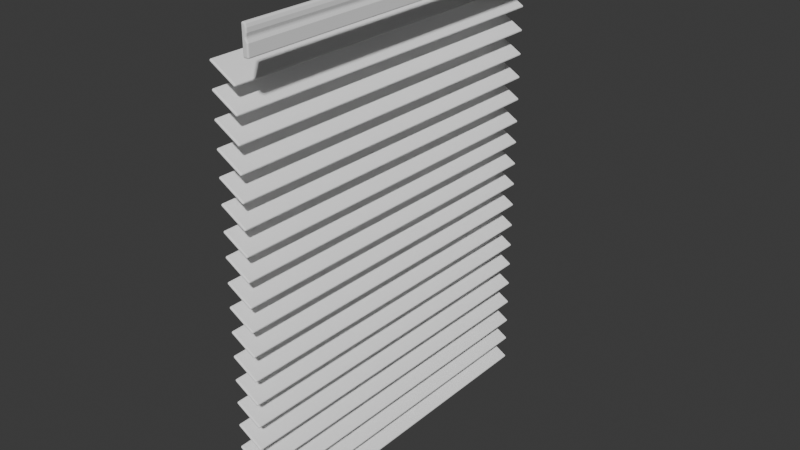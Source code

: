 # Source: Laundry_Room_Shades.blend  (saved by Blender 4.0.36; exported with 4.5.12 LTS)
import bpy
from mathutils import Matrix  # noqa: F401  (used for matrix-valued properties, if any)

bpy.ops.wm.read_factory_settings(use_empty=True)
scene = bpy.context.scene
scene.name = 'Scene'

# ---- collections
col_collection = bpy.data.collections.new('Collection'); scene.collection.children.link(col_collection)

# ---- materials (node trees are filled in below, after node groups)
mat_material_008 = bpy.data.materials.new('Material.008')
mat_material_008.use_transparent_shadow = False
mat_material_036 = bpy.data.materials.new('Material.036')
mat_material_036.use_transparent_shadow = False

# ---- material node trees
mat_material_008.use_nodes = True; mat_material_008.node_tree.nodes.clear()
_N = mat_material_008.node_tree.nodes; _L = mat_material_008.node_tree.links
n0 = _N.new('ShaderNodeBsdfPrincipled'); n0.name = 'Principled BSDF'; n0.location = (10, 300)
n0.inputs[0].default_value = (0.9001, 0.9001, 0.9001, 1.0)
n0.inputs[2].default_value = 0.0
n0.inputs[3].default_value = 1.0
n0.inputs[13].default_value = 0.3491
n0.inputs[25].default_value = 1.0
n1 = _N.new('ShaderNodeOutputMaterial'); n1.name = 'Material Output'; n1.location = (300, 300)
_L.new(n0.outputs[0], n1.inputs[0])
n1.is_active_output = True
mat_material_036.use_nodes = True; mat_material_036.node_tree.nodes.clear()
_N = mat_material_036.node_tree.nodes; _L = mat_material_036.node_tree.links
n0 = _N.new('ShaderNodeBsdfPrincipled'); n0.name = 'Principled BSDF'; n0.location = (10, 300)
n0.inputs[0].default_value = (1.0, 1.0, 1.0, 1.0)
n0.inputs[3].default_value = 1.45
n1 = _N.new('ShaderNodeOutputMaterial'); n1.name = 'Material Output'; n1.location = (300, 300)
_L.new(n0.outputs[0], n1.inputs[0])
n1.is_active_output = True

# ---- world
world_world = bpy.data.worlds.new('World'); scene.world = world_world
world_world.use_nodes = True; world_world.node_tree.nodes.clear()
_N = world_world.node_tree.nodes; _L = world_world.node_tree.links
n0 = _N.new('ShaderNodeOutputWorld'); n0.name = 'World Output'; n0.location = (300, 300)
n1 = _N.new('ShaderNodeBackground'); n1.name = 'Background'; n1.location = (10, 300)
n1.inputs[0].default_value = (0.05088, 0.05088, 0.05088, 1.0)
_L.new(n1.outputs[0], n0.inputs[0])
n0.is_active_output = True
world_world.color = (0.05088, 0.05088, 0.05088)
world_world.use_sun_shadow = False
world_world.sun_shadow_jitter_overblur = 0.0

# ---- meshes
me_cube_291 = bpy.data.meshes.new('Cube.291')
me_cube_291.from_pydata([(0.2081, 1.314, 1.171), (0.2081, 1.469, 1.171), (0.2081, 1.314, -1.156), (0.2081, 1.469, -1.156), (0.2405, 1.314, 1.171), (0.2303, 1.469, 1.171), (0.2405, 1.314, -1.156), (0.2303, 1.469, -1.156), (0.2081, 1.337, 1.171), (0.2081, 1.359, 1.171), (0.2081, 1.381, 1.171), (0.2081, 1.403, 1.171), (0.2081, 1.425, 1.171), (0.2081, 1.447, 1.171), (0.2081, 1.447, -1.156), (0.2081, 1.425, -1.156), (0.2081, 1.403, -1.156), (0.2081, 1.381, -1.156), (0.2081, 1.359, -1.156), (0.2081, 1.337, -1.156), (0.2366, 1.447, -1.156), (0.2366, 1.425, -1.156), (0.2303, 1.403, -1.156), (0.2405, 1.381, -1.156), (0.2405, 1.359, -1.156), (0.2405, 1.337, -1.156), (0.2366, 1.447, 1.171), (0.2366, 1.425, 1.171), (0.2303, 1.403, 1.171), (0.2405, 1.381, 1.171), (0.2405, 1.359, 1.171), (0.2405, 1.337, 1.171), (-0.08513, -1.28, -1.102), (-0.08513, -1.28, 1.101), (0.06896, -1.369, -1.102), (0.06896, -1.369, 1.101), (-0.09269, -1.293, -1.102), (-0.09269, -1.293, 1.101), (0.0614, -1.382, -1.102), (0.0614, -1.382, 1.101), (-0.08513, -1.139, -1.102), (-0.08513, -1.139, 1.101), (0.06896, -1.228, -1.102), (0.06896, -1.228, 1.101), (-0.09269, -1.152, -1.102), (-0.09269, -1.152, 1.101), (0.0614, -1.241, -1.102), (0.0614, -1.241, 1.101), (-0.08513, -1.002, -1.102), (-0.08513, -1.002, 1.101), (0.06896, -1.091, -1.102), (0.06896, -1.091, 1.101), (-0.09269, -1.015, -1.102), (-0.09269, -1.015, 1.101), (0.0614, -1.104, -1.102), (0.0614, -1.104, 1.101), (-0.08513, -0.8613, -1.102), (-0.08513, -0.8613, 1.101), (0.06896, -0.9502, -1.102), (0.06896, -0.9502, 1.101), (-0.09269, -0.8744, -1.102), (-0.09269, -0.8744, 1.101), (0.0614, -0.9633, -1.102), (0.0614, -0.9633, 1.101), (-0.08513, -0.7218, -1.102), (-0.08513, -0.7218, 1.101), (0.06896, -0.8108, -1.102), (0.06896, -0.8108, 1.101), (-0.09269, -0.7349, -1.102), (-0.09269, -0.7349, 1.101), (0.0614, -0.8239, -1.102), (0.0614, -0.8239, 1.101), (-0.08513, -0.5809, -1.102), (-0.08513, -0.5809, 1.101), (0.06896, -0.6699, -1.102), (0.06896, -0.6699, 1.101), (-0.09269, -0.594, -1.102), (-0.09269, -0.594, 1.101), (0.0614, -0.683, -1.102), (0.0614, -0.683, 1.101), (-0.08513, -0.4437, -1.102), (-0.08513, -0.4437, 1.101), (0.06896, -0.5326, -1.102), (0.06896, -0.5326, 1.101), (-0.09269, -0.4568, -1.102), (-0.09269, -0.4568, 1.101), (0.0614, -0.5457, -1.102), (0.0614, -0.5457, 1.101), (-0.08513, -0.3028, -1.102), (-0.08513, -0.3028, 1.101), (0.06896, -0.3917, -1.102), (0.06896, -0.3917, 1.101), (-0.09269, -0.3159, -1.102), (-0.09269, -0.3159, 1.101), (0.0614, -0.4048, -1.102), (0.0614, -0.4048, 1.101), (-0.08513, -0.1602, -1.102), (-0.08513, -0.1602, 1.101), (0.06896, -0.2492, -1.102), (0.06896, -0.2492, 1.101), (-0.09269, -0.1733, -1.102), (-0.09269, -0.1733, 1.101), (0.0614, -0.2623, -1.102), (0.0614, -0.2623, 1.101), (-0.08513, -0.01934, -1.102), (-0.08513, -0.01934, 1.101), (0.06896, -0.1083, -1.102), (0.06896, -0.1083, 1.101), (-0.09269, -0.03244, -1.102), (-0.09269, -0.03244, 1.101), (0.0614, -0.1214, -1.102), (0.0614, -0.1214, 1.101), (-0.08513, 0.1179, -1.102), (-0.08513, 0.1179, 1.101), (0.06896, 0.02892, -1.102), (0.06896, 0.02892, 1.101), (-0.09269, 0.1048, -1.102), (-0.09269, 0.1048, 1.101), (0.0614, 0.01582, -1.102), (0.0614, 0.01582, 1.101), (-0.08513, 0.2588, -1.102), (-0.08513, 0.2588, 1.101), (0.06896, 0.1698, -1.102), (0.06896, 0.1698, 1.101), (-0.09269, 0.2457, -1.102), (-0.09269, 0.2457, 1.101), (0.0614, 0.1567, -1.102), (0.0614, 0.1567, 1.101), (-0.08513, 0.3938, -1.102), (-0.08513, 0.3938, 1.101), (0.06896, 0.3048, -1.102), (0.06896, 0.3048, 1.101), (-0.09269, 0.3807, -1.102), (-0.09269, 0.3807, 1.101), (0.0614, 0.2917, -1.102), (0.0614, 0.2917, 1.101), (-0.08513, 0.5347, -1.102), (-0.08513, 0.5347, 1.101), (0.06896, 0.4457, -1.102), (0.06896, 0.4457, 1.101), (-0.09269, 0.5216, -1.102), (-0.09269, 0.5216, 1.101), (0.0614, 0.4326, -1.102), (0.0614, 0.4326, 1.101), (-0.08513, 0.6719, -1.102), (-0.08513, 0.6719, 1.101), (0.06896, 0.5829, -1.102), (0.06896, 0.5829, 1.101), (-0.09269, 0.6588, -1.102), (-0.09269, 0.6588, 1.101), (0.0614, 0.5698, -1.102), (0.0614, 0.5698, 1.101), (-0.08513, 0.8128, -1.102), (-0.08513, 0.8128, 1.101), (0.06896, 0.7238, -1.102), (0.06896, 0.7238, 1.101), (-0.09269, 0.7997, -1.102), (-0.09269, 0.7997, 1.101), (0.0614, 0.7107, -1.102), (0.0614, 0.7107, 1.101), (-0.08513, 0.9553, -1.102), (-0.08513, 0.9553, 1.101), (0.06896, 0.8663, -1.102), (0.06896, 0.8663, 1.101), (-0.09269, 0.9422, -1.102), (-0.09269, 0.9422, 1.101), (0.0614, 0.8532, -1.102), (0.0614, 0.8532, 1.101), (-0.08513, 1.096, -1.102), (-0.08513, 1.096, 1.101), (0.06896, 1.007, -1.102), (0.06896, 1.007, 1.101), (-0.09269, 1.083, -1.102), (-0.09269, 1.083, 1.101), (0.0614, 0.9941, -1.102), (0.0614, 0.9941, 1.101), (-0.08513, 1.233, -1.102), (-0.08513, 1.233, 1.101), (0.06896, 1.144, -1.102), (0.06896, 1.144, 1.101), (-0.09269, 1.22, -1.102), (-0.09269, 1.22, 1.101), (0.0614, 1.131, -1.102), (0.0614, 1.131, 1.101)], [], [(13, 1, 3, 14), (14, 3, 7, 20), (20, 7, 5, 26), (26, 5, 1, 13), (2, 6, 4, 0), (7, 3, 1, 5), (4, 31, 8, 0), (31, 30, 9, 8), (30, 29, 10, 9), (29, 28, 11, 10), (28, 27, 12, 11), (27, 26, 13, 12), (6, 25, 31, 4), (25, 24, 30, 31), (24, 23, 29, 30), (23, 22, 28, 29), (22, 21, 27, 28), (21, 20, 26, 27), (2, 19, 25, 6), (19, 18, 24, 25), (18, 17, 23, 24), (17, 16, 22, 23), (16, 15, 21, 22), (15, 14, 20, 21), (0, 8, 19, 2), (8, 9, 18, 19), (9, 10, 17, 18), (10, 11, 16, 17), (11, 12, 15, 16), (12, 13, 14, 15), (32, 33, 35, 34), (36, 38, 39, 37), (32, 34, 38, 36), (33, 32, 36, 37), (35, 33, 37, 39), (34, 35, 39, 38), (40, 41, 43, 42), (44, 46, 47, 45), (40, 42, 46, 44), (41, 40, 44, 45), (43, 41, 45, 47), (42, 43, 47, 46), (48, 49, 51, 50), (52, 54, 55, 53), (48, 50, 54, 52), (49, 48, 52, 53), (51, 49, 53, 55), (50, 51, 55, 54), (56, 57, 59, 58), (60, 62, 63, 61), (56, 58, 62, 60), (57, 56, 60, 61), (59, 57, 61, 63), (58, 59, 63, 62), (64, 65, 67, 66), (68, 70, 71, 69), (64, 66, 70, 68), (65, 64, 68, 69), (67, 65, 69, 71), (66, 67, 71, 70), (72, 73, 75, 74), (76, 78, 79, 77), (72, 74, 78, 76), (73, 72, 76, 77), (75, 73, 77, 79), (74, 75, 79, 78), (80, 81, 83, 82), (84, 86, 87, 85), (80, 82, 86, 84), (81, 80, 84, 85), (83, 81, 85, 87), (82, 83, 87, 86), (88, 89, 91, 90), (92, 94, 95, 93), (88, 90, 94, 92), (89, 88, 92, 93), (91, 89, 93, 95), (90, 91, 95, 94), (96, 97, 99, 98), (100, 102, 103, 101), (96, 98, 102, 100), (97, 96, 100, 101), (99, 97, 101, 103), (98, 99, 103, 102), (104, 105, 107, 106), (108, 110, 111, 109), (104, 106, 110, 108), (105, 104, 108, 109), (107, 105, 109, 111), (106, 107, 111, 110), (112, 113, 115, 114), (116, 118, 119, 117), (112, 114, 118, 116), (113, 112, 116, 117), (115, 113, 117, 119), (114, 115, 119, 118), (120, 121, 123, 122), (124, 126, 127, 125), (120, 122, 126, 124), (121, 120, 124, 125), (123, 121, 125, 127), (122, 123, 127, 126), (128, 129, 131, 130), (132, 134, 135, 133), (128, 130, 134, 132), (129, 128, 132, 133), (131, 129, 133, 135), (130, 131, 135, 134), (136, 137, 139, 138), (140, 142, 143, 141), (136, 138, 142, 140), (137, 136, 140, 141), (139, 137, 141, 143), (138, 139, 143, 142), (144, 145, 147, 146), (148, 150, 151, 149), (144, 146, 150, 148), (145, 144, 148, 149), (147, 145, 149, 151), (146, 147, 151, 150), (152, 153, 155, 154), (156, 158, 159, 157), (152, 154, 158, 156), (153, 152, 156, 157), (155, 153, 157, 159), (154, 155, 159, 158), (160, 161, 163, 162), (164, 166, 167, 165), (160, 162, 166, 164), (161, 160, 164, 165), (163, 161, 165, 167), (162, 163, 167, 166), (168, 169, 171, 170), (172, 174, 175, 173), (168, 170, 174, 172), (169, 168, 172, 173), (171, 169, 173, 175), (170, 171, 175, 174), (176, 177, 179, 178), (180, 182, 183, 181), (176, 178, 182, 180), (177, 176, 180, 181), (179, 177, 181, 183), (178, 179, 183, 182)])
me_cube_291.polygons.foreach_set('material_index', [0, 0, 0, 0, 0, 0, 0, 0, 0, 0, 0, 0, 0, 0, 0, 0, 0, 0, 0, 0, 0, 0, 0, 0, 0, 0, 0, 0, 0, 0, 1, 1, 1, 1, 1, 1, 1, 1, 1, 1, 1, 1, 1, 1, 1, 1, 1, 1, 1, 1, 1, 1, 1, 1, 1, 1, 1, 1, 1, 1, 1, 1, 1, 1, 1, 1, 1, 1, 1, 1, 1, 1, 1, 1, 1, 1, 1, 1, 1, 1, 1, 1, 1, 1, 1, 1, 1, 1, 1, 1, 1, 1, 1, 1, 1, 1, 1, 1, 1, 1, 1, 1, 1, 1, 1, 1, 1, 1, 1, 1, 1, 1, 1, 1, 1, 1, 1, 1, 1, 1, 1, 1, 1, 1, 1, 1, 1, 1, 1, 1, 1, 1, 1, 1, 1, 1, 1, 1, 1, 1, 1, 1, 1, 1])
_uv = me_cube_291.uv_layers.new(name='UVMap')
_uv.uv.foreach_set('vector', [0.5893, 0.0, 0.625, 0.0, 0.625, 0.25, 0.5893, 0.25, 0.5893, 0.25, 0.625, 0.25, 0.625, 0.5, 0.5893, 0.5, 0.5893, 0.5, 0.625, 0.5, 0.625, 0.75, 0.5893, 0.75, 0.5893, 0.75, 0.625, 0.75, 0.625, 1.0, 0.5893, 1.0, 0.125, 0.5, 0.375, 0.5, 0.375, 0.75, 0.125, 0.75, 0.625, 0.5, 0.875, 0.5, 0.875, 0.75, 0.625, 0.75, 0.375, 0.75, 0.4107, 0.75, 0.4107, 1.0, 0.375, 1.0, 0.4107, 0.75, 0.4464, 0.75, 0.4464, 1.0, 0.4107, 1.0, 0.4464, 0.75, 0.4821, 0.75, 0.4821, 1.0, 0.4464, 1.0, 0.4821, 0.75, 0.5179, 0.75, 0.5179, 1.0, 0.4821, 1.0, 0.5179, 0.75, 0.5536, 0.75, 0.5536, 1.0, 0.5179, 1.0, 0.5536, 0.75, 0.5893, 0.75, 0.5893, 1.0, 0.5536, 1.0, 0.375, 0.5, 0.4107, 0.5, 0.4107, 0.75, 0.375, 0.75, 0.4107, 0.5, 0.4464, 0.5, 0.4464, 0.75, 0.4107, 0.75, 0.4464, 0.5, 0.4821, 0.5, 0.4821, 0.75, 0.4464, 0.75, 0.4821, 0.5, 0.5179, 0.5, 0.5179, 0.75, 0.4821, 0.75, 0.5179, 0.5, 0.5536, 0.5, 0.5536, 0.75, 0.5179, 0.75, 0.5536, 0.5, 0.5893, 0.5, 0.5893, 0.75, 0.5536, 0.75, 0.375, 0.25, 0.4107, 0.25, 0.4107, 0.5, 0.375, 0.5, 0.4107, 0.25, 0.4464, 0.25, 0.4464, 0.5, 0.4107, 0.5, 0.4464, 0.25, 0.4821, 0.25, 0.4821, 0.5, 0.4464, 0.5, 0.4821, 0.25, 0.5179, 0.25, 0.5179, 0.5, 0.4821, 0.5, 0.5179, 0.25, 0.5536, 0.25, 0.5536, 0.5, 0.5179, 0.5, 0.5536, 0.25, 0.5893, 0.25, 0.5893, 0.5, 0.5536, 0.5, 0.375, 0.0, 0.4107, 0.0, 0.4107, 0.25, 0.375, 0.25, 0.4107, 0.0, 0.4464, 0.0, 0.4464, 0.25, 0.4107, 0.25, 0.4464, 0.0, 0.4821, 0.0, 0.4821, 0.25, 0.4464, 0.25, 0.4821, 0.0, 0.5179, 0.0, 0.5179, 0.25, 0.4821, 0.25, 0.5179, 0.0, 0.5536, 0.0, 0.5536, 0.25, 0.5179, 0.25, 0.5536, 0.0, 0.5893, 0.0, 0.5893, 0.25, 0.5536, 0.25, 0.0, 0.0, 1.0, 0.0, 1.0, 1.0, 0.0, 1.0, 0.0, 0.0, 0.0, 1.0, 1.0, 1.0, 1.0, 0.0, 0.0, 0.0, 0.0, 1.0, 0.0, 1.0, 0.0, 0.0, 1.0, 0.0, 0.0, 0.0, 0.0, 0.0, 1.0, 0.0, 1.0, 1.0, 1.0, 0.0, 1.0, 0.0, 1.0, 1.0, 0.0, 1.0, 1.0, 1.0, 1.0, 1.0, 0.0, 1.0, 0.0, 0.0, 1.0, 0.0, 1.0, 1.0, 0.0, 1.0, 0.0, 0.0, 0.0, 1.0, 1.0, 1.0, 1.0, 0.0, 0.0, 0.0, 0.0, 1.0, 0.0, 1.0, 0.0, 0.0, 1.0, 0.0, 0.0, 0.0, 0.0, 0.0, 1.0, 0.0, 1.0, 1.0, 1.0, 0.0, 1.0, 0.0, 1.0, 1.0, 0.0, 1.0, 1.0, 1.0, 1.0, 1.0, 0.0, 1.0, 0.0, 0.0, 1.0, 0.0, 1.0, 1.0, 0.0, 1.0, 0.0, 0.0, 0.0, 1.0, 1.0, 1.0, 1.0, 0.0, 0.0, 0.0, 0.0, 1.0, 0.0, 1.0, 0.0, 0.0, 1.0, 0.0, 0.0, 0.0, 0.0, 0.0, 1.0, 0.0, 1.0, 1.0, 1.0, 0.0, 1.0, 0.0, 1.0, 1.0, 0.0, 1.0, 1.0, 1.0, 1.0, 1.0, 0.0, 1.0, 0.0, 0.0, 1.0, 0.0, 1.0, 1.0, 0.0, 1.0, 0.0, 0.0, 0.0, 1.0, 1.0, 1.0, 1.0, 0.0, 0.0, 0.0, 0.0, 1.0, 0.0, 1.0, 0.0, 0.0, 1.0, 0.0, 0.0, 0.0, 0.0, 0.0, 1.0, 0.0, 1.0, 1.0, 1.0, 0.0, 1.0, 0.0, 1.0, 1.0, 0.0, 1.0, 1.0, 1.0, 1.0, 1.0, 0.0, 1.0, 0.0, 0.0, 1.0, 0.0, 1.0, 1.0, 0.0, 1.0, 0.0, 0.0, 0.0, 1.0, 1.0, 1.0, 1.0, 0.0, 0.0, 0.0, 0.0, 1.0, 0.0, 1.0, 0.0, 0.0, 1.0, 0.0, 0.0, 0.0, 0.0, 0.0, 1.0, 0.0, 1.0, 1.0, 1.0, 0.0, 1.0, 0.0, 1.0, 1.0, 0.0, 1.0, 1.0, 1.0, 1.0, 1.0, 0.0, 1.0, 0.0, 0.0, 1.0, 0.0, 1.0, 1.0, 0.0, 1.0, 0.0, 0.0, 0.0, 1.0, 1.0, 1.0, 1.0, 0.0, 0.0, 0.0, 0.0, 1.0, 0.0, 1.0, 0.0, 0.0, 1.0, 0.0, 0.0, 0.0, 0.0, 0.0, 1.0, 0.0, 1.0, 1.0, 1.0, 0.0, 1.0, 0.0, 1.0, 1.0, 0.0, 1.0, 1.0, 1.0, 1.0, 1.0, 0.0, 1.0, 0.0, 0.0, 1.0, 0.0, 1.0, 1.0, 0.0, 1.0, 0.0, 0.0, 0.0, 1.0, 1.0, 1.0, 1.0, 0.0, 0.0, 0.0, 0.0, 1.0, 0.0, 1.0, 0.0, 0.0, 1.0, 0.0, 0.0, 0.0, 0.0, 0.0, 1.0, 0.0, 1.0, 1.0, 1.0, 0.0, 1.0, 0.0, 1.0, 1.0, 0.0, 1.0, 1.0, 1.0, 1.0, 1.0, 0.0, 1.0, 0.0, 0.0, 1.0, 0.0, 1.0, 1.0, 0.0, 1.0, 0.0, 0.0, 0.0, 1.0, 1.0, 1.0, 1.0, 0.0, 0.0, 0.0, 0.0, 1.0, 0.0, 1.0, 0.0, 0.0, 1.0, 0.0, 0.0, 0.0, 0.0, 0.0, 1.0, 0.0, 1.0, 1.0, 1.0, 0.0, 1.0, 0.0, 1.0, 1.0, 0.0, 1.0, 1.0, 1.0, 1.0, 1.0, 0.0, 1.0, 0.0, 0.0, 1.0, 0.0, 1.0, 1.0, 0.0, 1.0, 0.0, 0.0, 0.0, 1.0, 1.0, 1.0, 1.0, 0.0, 0.0, 0.0, 0.0, 1.0, 0.0, 1.0, 0.0, 0.0, 1.0, 0.0, 0.0, 0.0, 0.0, 0.0, 1.0, 0.0, 1.0, 1.0, 1.0, 0.0, 1.0, 0.0, 1.0, 1.0, 0.0, 1.0, 1.0, 1.0, 1.0, 1.0, 0.0, 1.0, 0.0, 0.0, 1.0, 0.0, 1.0, 1.0, 0.0, 1.0, 0.0, 0.0, 0.0, 1.0, 1.0, 1.0, 1.0, 0.0, 0.0, 0.0, 0.0, 1.0, 0.0, 1.0, 0.0, 0.0, 1.0, 0.0, 0.0, 0.0, 0.0, 0.0, 1.0, 0.0, 1.0, 1.0, 1.0, 0.0, 1.0, 0.0, 1.0, 1.0, 0.0, 1.0, 1.0, 1.0, 1.0, 1.0, 0.0, 1.0, 0.0, 0.0, 1.0, 0.0, 1.0, 1.0, 0.0, 1.0, 0.0, 0.0, 0.0, 1.0, 1.0, 1.0, 1.0, 0.0, 0.0, 0.0, 0.0, 1.0, 0.0, 1.0, 0.0, 0.0, 1.0, 0.0, 0.0, 0.0, 0.0, 0.0, 1.0, 0.0, 1.0, 1.0, 1.0, 0.0, 1.0, 0.0, 1.0, 1.0, 0.0, 1.0, 1.0, 1.0, 1.0, 1.0, 0.0, 1.0, 0.0, 0.0, 1.0, 0.0, 1.0, 1.0, 0.0, 1.0, 0.0, 0.0, 0.0, 1.0, 1.0, 1.0, 1.0, 0.0, 0.0, 0.0, 0.0, 1.0, 0.0, 1.0, 0.0, 0.0, 1.0, 0.0, 0.0, 0.0, 0.0, 0.0, 1.0, 0.0, 1.0, 1.0, 1.0, 0.0, 1.0, 0.0, 1.0, 1.0, 0.0, 1.0, 1.0, 1.0, 1.0, 1.0, 0.0, 1.0, 0.0, 0.0, 1.0, 0.0, 1.0, 1.0, 0.0, 1.0, 0.0, 0.0, 0.0, 1.0, 1.0, 1.0, 1.0, 0.0, 0.0, 0.0, 0.0, 1.0, 0.0, 1.0, 0.0, 0.0, 1.0, 0.0, 0.0, 0.0, 0.0, 0.0, 1.0, 0.0, 1.0, 1.0, 1.0, 0.0, 1.0, 0.0, 1.0, 1.0, 0.0, 1.0, 1.0, 1.0, 1.0, 1.0, 0.0, 1.0, 0.0, 0.0, 1.0, 0.0, 1.0, 1.0, 0.0, 1.0, 0.0, 0.0, 0.0, 1.0, 1.0, 1.0, 1.0, 0.0, 0.0, 0.0, 0.0, 1.0, 0.0, 1.0, 0.0, 0.0, 1.0, 0.0, 0.0, 0.0, 0.0, 0.0, 1.0, 0.0, 1.0, 1.0, 1.0, 0.0, 1.0, 0.0, 1.0, 1.0, 0.0, 1.0, 1.0, 1.0, 1.0, 1.0, 0.0, 1.0, 0.0, 0.0, 1.0, 0.0, 1.0, 1.0, 0.0, 1.0, 0.0, 0.0, 0.0, 1.0, 1.0, 1.0, 1.0, 0.0, 0.0, 0.0, 0.0, 1.0, 0.0, 1.0, 0.0, 0.0, 1.0, 0.0, 0.0, 0.0, 0.0, 0.0, 1.0, 0.0, 1.0, 1.0, 1.0, 0.0, 1.0, 0.0, 1.0, 1.0, 0.0, 1.0, 1.0, 1.0, 1.0, 1.0, 0.0, 1.0, 0.0, 0.0, 1.0, 0.0, 1.0, 1.0, 0.0, 1.0, 0.0, 0.0, 0.0, 1.0, 1.0, 1.0, 1.0, 0.0, 0.0, 0.0, 0.0, 1.0, 0.0, 1.0, 0.0, 0.0, 1.0, 0.0, 0.0, 0.0, 0.0, 0.0, 1.0, 0.0, 1.0, 1.0, 1.0, 0.0, 1.0, 0.0, 1.0, 1.0, 0.0, 1.0, 1.0, 1.0, 1.0, 1.0, 0.0, 1.0, 0.0, 0.0, 1.0, 0.0, 1.0, 1.0, 0.0, 1.0, 0.0, 0.0, 0.0, 1.0, 1.0, 1.0, 1.0, 0.0, 0.0, 0.0, 0.0, 1.0, 0.0, 1.0, 0.0, 0.0, 1.0, 0.0, 0.0, 0.0, 0.0, 0.0, 1.0, 0.0, 1.0, 1.0, 1.0, 0.0, 1.0, 0.0, 1.0, 1.0, 0.0, 1.0, 1.0, 1.0, 1.0, 1.0, 0.0, 1.0, 0.0, 0.0, 1.0, 0.0, 1.0, 1.0, 0.0, 1.0, 0.0, 0.0, 0.0, 1.0, 1.0, 1.0, 1.0, 0.0, 0.0, 0.0, 0.0, 1.0, 0.0, 1.0, 0.0, 0.0, 1.0, 0.0, 0.0, 0.0, 0.0, 0.0, 1.0, 0.0, 1.0, 1.0, 1.0, 0.0, 1.0, 0.0, 1.0, 1.0, 0.0, 1.0, 1.0, 1.0, 1.0, 1.0, 0.0, 1.0, 0.0, 0.0, 1.0, 0.0, 1.0, 1.0, 0.0, 1.0, 0.0, 0.0, 0.0, 1.0, 1.0, 1.0, 1.0, 0.0, 0.0, 0.0, 0.0, 1.0, 0.0, 1.0, 0.0, 0.0, 1.0, 0.0, 0.0, 0.0, 0.0, 0.0, 1.0, 0.0, 1.0, 1.0, 1.0, 0.0, 1.0, 0.0, 1.0, 1.0, 0.0, 1.0, 1.0, 1.0, 1.0, 1.0, 0.0, 1.0])
me_cube_291.materials.append(mat_material_008)
me_cube_291.materials.append(mat_material_036)
me_cube_291.update()

# ---- objects
ob_window_shade_laundry = bpy.data.objects.new('Window Shade Laundry', me_cube_291)

# ---- transforms, parenting, visibility, modifiers, constraints
ob_window_shade_laundry.location = (0.0414, -0.03114, 1.371)
ob_window_shade_laundry.rotation_euler = (1.571, 0.0, 0.0)
_m = ob_window_shade_laundry.modifiers.new('Bevel', 'BEVEL')
_m.segments = 3

# ---- collection membership
col_collection.objects.link(ob_window_shade_laundry)

# ---- scene / render settings (as saved in the file)
scene.frame_start = 1; scene.frame_end = 250; scene.frame_set(1)
scene.render.engine = 'BLENDER_EEVEE_NEXT'
scene.cycles.sampling_pattern = 'TABULATED_SOBOL'
bpy.context.view_layer.update()

# ---- added for rendering (the .blend has no active camera and no usable light): camera, sun
cam_auto = bpy.data.cameras.new('AutoCamera')
cam_auto.lens = 50.0
cam_auto.sensor_width = 36.0
cam_auto.clip_end = 1000.0
ob_auto_camera = bpy.data.objects.new('AutoCamera', cam_auto)
scene.collection.objects.link(ob_auto_camera)
ob_auto_camera.location = (3.53392, -4.13936, 4.15)
ob_auto_camera.rotation_euler = (1.09748, -7.21219e-08, 0.694738)
scene.camera = ob_auto_camera
light_auto_sun = bpy.data.lights.new('AutoSun', 'SUN')
light_auto_sun.energy = 3.0
light_auto_sun.angle = 0.0523599
ob_auto_sun = bpy.data.objects.new('AutoSun', light_auto_sun)
scene.collection.objects.link(ob_auto_sun)
ob_auto_sun.rotation_euler = (0.872665, 0.174533, 0.523599)
bpy.context.view_layer.update()

